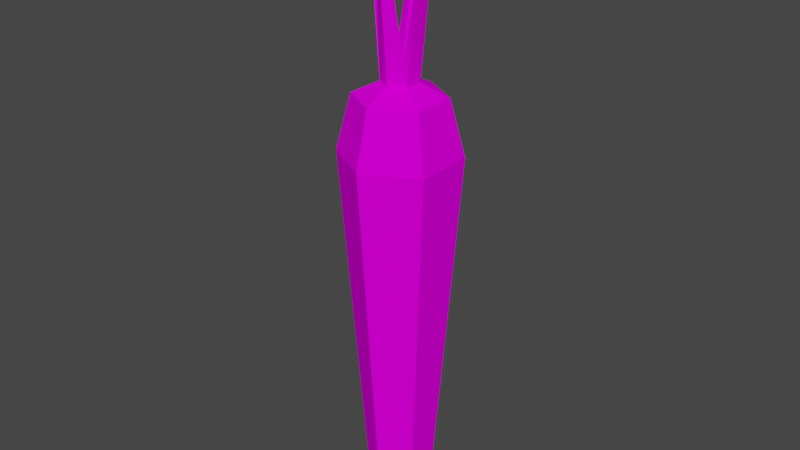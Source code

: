 # Source: carrot.blend  (saved by Blender 2.91.10; exported with 4.5.12 LTS)
import bpy
from mathutils import Matrix  # noqa: F401  (used for matrix-valued properties, if any)

bpy.ops.wm.read_factory_settings(use_empty=True)
scene = bpy.context.scene
scene.name = 'Scene'

# ---- images (referenced by path relative to the original .blend; pixels are not part of the script)
import os
ASSET_DIR = os.environ.get("B2B_ASSET_DIR", "")  # directory of the original .blend (textures are referenced by path, not embedded)
HERE = os.path.dirname(os.path.abspath(__file__))  # packed textures are extracted next to this script under _unpacked/

def load_image(name, relpath, width, height, colorspace="sRGB"):
    """Load a texture the original file referenced (path relative to the .blend, or extracted next to this script)."""
    p = next((c for c in (os.path.join(HERE, relpath), os.path.join(ASSET_DIR, relpath)) if relpath and os.path.exists(c)), "")
    if p:
        img = bpy.data.images.load(p, check_existing=True)
        img.name = name
    else:  # same state as the original file: an image datablock whose file is absent (Cycles renders it pink)
        img = bpy.data.images.new(name, width, height)
        img.source = "FILE"
        img.filepath = "//" + (relpath or name)
    img.colorspace_settings.name = colorspace
    return img
img_palette01_png = load_image('palette01.png', 'palette01.png', 1024, 1024, 'sRGB')

# ---- materials (node trees are filled in below, after node groups)
mat_carrot_material = bpy.data.materials.new('carrot_material')
mat_carrot_material.use_transparent_shadow = False

# ---- material node trees
mat_carrot_material.use_nodes = True; mat_carrot_material.node_tree.nodes.clear()
_N = mat_carrot_material.node_tree.nodes; _L = mat_carrot_material.node_tree.links
n0 = _N.new('ShaderNodeBsdfPrincipled'); n0.name = 'Principled BSDF'; n0.location = (10, 300)
n0.distribution = 'GGX'
n0.subsurface_method = 'BURLEY'
n0.inputs[2].default_value = 0.8014
n0.inputs[3].default_value = 1.45
n0.inputs[13].default_value = 0.0
n0.inputs[27].default_value = (0.0, 0.0, 0.0, 1.0)
n0.inputs[28].default_value = 1.0
n1 = _N.new('ShaderNodeOutputMaterial'); n1.name = 'Material Output'; n1.location = (300, 300)
n2 = _N.new('ShaderNodeTexImage'); n2.name = 'Image Texture'; n2.location = (-433, 170)
n2.image = img_palette01_png
_L.new(n0.outputs[0], n1.inputs[0])
_L.new(n2.outputs[0], n0.inputs[0])
n1.is_active_output = True

# ---- world
world_world = bpy.data.worlds.new('World'); scene.world = world_world
world_world.use_nodes = True; world_world.node_tree.nodes.clear()
_N = world_world.node_tree.nodes; _L = world_world.node_tree.links
n0 = _N.new('ShaderNodeOutputWorld'); n0.name = 'World Output'; n0.location = (300, 300)
n1 = _N.new('ShaderNodeBackground'); n1.name = 'Background'; n1.location = (10, 300)
n1.inputs[0].default_value = (0.05088, 0.05088, 0.05088, 1.0)
_L.new(n1.outputs[0], n0.inputs[0])
n0.is_active_output = True
world_world.color = (0.05088, 0.05088, 0.05088)
world_world.use_sun_shadow = False
world_world.sun_shadow_jitter_overblur = 0.0

# ---- meshes
me_carrot = bpy.data.meshes.new('carrot')
me_carrot.from_pydata([(-2.269e-09, 0.0183, -0.06909), (-9.192e-10, 0.08149, 0.02438), (0.01585, 0.009148, -0.06909), (0.07058, 0.04075, 0.02438), (0.01585, -0.009148, -0.06909), (0.07058, -0.04075, 0.02438), (-3.868e-09, -0.0183, -0.06909), (-8.044e-09, -0.08149, 0.02438), (-0.01585, -0.009148, -0.06909), (-0.07058, -0.04075, 0.02438), (-0.01585, 0.009148, -0.06909), (-0.07058, 0.04075, 0.02438), (0.1243, 0.07176, 0.8577), (-1.849e-09, 0.1435, 0.8577), (0.1243, -0.07176, 0.8577), (-1.44e-08, -0.1435, 0.8577), (-0.1243, -0.07176, 0.8577), (-0.1243, 0.07176, 0.8577), (0.09365, 0.05407, 0.9939), (3.917e-09, 0.1081, 0.9939), (0.09365, -0.05407, 0.9939), (-5.537e-09, -0.1081, 0.9939), (-0.09365, -0.05407, 0.9939), (-0.09365, 0.05407, 0.9939), (0.03779, 0.02182, 1.024), (4.443e-09, 0.04364, 1.024), (0.03779, -0.02182, 1.024), (6.286e-10, -0.04364, 1.024), (-0.03779, -0.02182, 1.024), (-0.03779, 0.02182, 1.024), (-0.07875, -0.008487, 1.401), (-0.06585, -0.001036, 1.401), (-1.118e-08, -1.863e-09, 1.024), (-0.07875, 0.006414, 1.401), (0.004617, 0.08125, 1.433), (-0.003813, 0.07639, 1.433), (-0.003813, 0.08612, 1.433), (-0.01224, 0.08125, 1.433), (0.07825, 0.02231, 1.424), (0.06774, 0.01624, 1.424), (0.07825, 0.01018, 1.424), (0.008286, -0.07441, 1.408), (-0.0005114, -0.07948, 1.408), (0.01708, -0.07948, 1.408), (0.008286, -0.08456, 1.408)], [], [(0, 1, 3, 2), (2, 3, 5, 4), (4, 5, 7, 6), (6, 7, 9, 8), (9, 7, 15, 16), (8, 9, 11, 10), (10, 11, 1, 0), (0, 2, 4, 6, 8, 10), (17, 16, 22, 23), (5, 3, 12, 14), (11, 9, 16, 17), (3, 1, 13, 12), (7, 5, 14, 15), (1, 11, 17, 13), (19, 23, 29, 25), (15, 14, 20, 21), (12, 13, 19, 18), (13, 17, 23, 19), (16, 15, 21, 22), (14, 12, 18, 20), (26, 24, 38, 40), (22, 21, 27, 28), (20, 18, 24, 26), (23, 22, 28, 29), (21, 20, 26, 27), (18, 19, 25, 24), (30, 31, 33), (28, 27, 44, 42), (25, 29, 37, 36), (32, 29, 33, 31), (28, 32, 31, 30), (35, 34, 36, 37), (32, 24, 34, 35), (29, 32, 35, 37), (24, 25, 36, 34), (38, 39, 40), (32, 26, 40, 39), (24, 32, 39, 38), (43, 41, 42, 44), (26, 32, 41, 43), (27, 26, 43, 44), (32, 28, 42, 41), (29, 28, 30, 33)])
_uv = me_carrot.uv_layers.new(name='UVMap')
_uv.uv.foreach_set('vector', [0.1703, 0.569, 0.1703, 0.569, 0.1703, 0.569, 0.1703, 0.569, 0.1703, 0.569, 0.1703, 0.569, 0.1703, 0.569, 0.1703, 0.569, 0.1703, 0.569, 0.1703, 0.569, 0.1703, 0.569, 0.1703, 0.569, 0.1703, 0.569, 0.1703, 0.569, 0.1703, 0.569, 0.1703, 0.569, 0.1703, 0.569, 0.1703, 0.569, 0.1703, 0.569, 0.1703, 0.569, 0.1703, 0.569, 0.1703, 0.569, 0.1703, 0.569, 0.1703, 0.569, 0.1703, 0.569, 0.1703, 0.569, 0.1703, 0.569, 0.1703, 0.569, 0.1703, 0.569, 0.1703, 0.569, 0.1703, 0.569, 0.1703, 0.569, 0.1703, 0.569, 0.1703, 0.569, 0.1703, 0.569, 0.1703, 0.569, 0.1703, 0.569, 0.1703, 0.569, 0.1703, 0.569, 0.1703, 0.569, 0.1703, 0.569, 0.1703, 0.569, 0.1703, 0.569, 0.1703, 0.569, 0.1703, 0.569, 0.1703, 0.569, 0.1703, 0.569, 0.1703, 0.569, 0.1703, 0.569, 0.1703, 0.569, 0.1703, 0.569, 0.1703, 0.569, 0.1703, 0.569, 0.1703, 0.569, 0.1703, 0.569, 0.1703, 0.569, 0.1703, 0.569, 0.1703, 0.569, 0.1703, 0.569, 0.1703, 0.569, 0.1703, 0.569, 0.1703, 0.569, 0.1703, 0.569, 0.1703, 0.569, 0.1703, 0.569, 0.1703, 0.569, 0.1703, 0.569, 0.1703, 0.569, 0.1703, 0.569, 0.1703, 0.569, 0.1703, 0.569, 0.1703, 0.569, 0.1703, 0.569, 0.1703, 0.569, 0.1703, 0.569, 0.1703, 0.569, 0.1703, 0.569, 0.1703, 0.569, 0.1703, 0.569, 0.1703, 0.569, 0.1703, 0.569, 0.1703, 0.569, 0.9331, 0.8101, 0.9331, 0.8101, 0.9331, 0.8101, 0.9331, 0.8101, 0.1703, 0.569, 0.1703, 0.569, 0.1703, 0.569, 0.1703, 0.569, 0.1703, 0.569, 0.1703, 0.569, 0.1703, 0.569, 0.1703, 0.569, 0.1703, 0.569, 0.1703, 0.569, 0.1703, 0.569, 0.1703, 0.569, 0.1703, 0.569, 0.1703, 0.569, 0.1703, 0.569, 0.1703, 0.569, 0.1703, 0.569, 0.1703, 0.569, 0.1703, 0.569, 0.1703, 0.569, 0.9331, 0.8101, 0.9331, 0.8101, 0.9331, 0.8101, 0.9331, 0.8101, 0.9331, 0.8101, 0.9331, 0.8101, 0.9331, 0.8101, 0.9331, 0.8101, 0.9331, 0.8101, 0.9331, 0.8101, 0.9331, 0.8101, 0.9331, 0.8101, 0.9331, 0.8101, 0.9331, 0.8101, 0.9331, 0.8101, 0.9331, 0.8101, 0.9331, 0.8101, 0.9331, 0.8101, 0.9331, 0.8101, 0.9331, 0.8101, 0.9331, 0.8101, 0.9331, 0.8101, 0.9331, 0.8101, 0.9331, 0.8101, 0.9331, 0.8101, 0.9331, 0.8101, 0.9331, 0.8101, 0.9331, 0.8101, 0.9331, 0.8101, 0.9331, 0.8101, 0.9331, 0.8101, 0.9331, 0.8101, 0.9331, 0.8101, 0.9331, 0.8101, 0.9331, 0.8101, 0.9331, 0.8101, 0.9331, 0.8101, 0.9331, 0.8101, 0.9331, 0.8101, 0.9331, 0.8101, 0.9331, 0.8101, 0.9331, 0.8101, 0.9331, 0.8101, 0.9331, 0.8101, 0.9331, 0.8101, 0.9331, 0.8101, 0.9331, 0.8101, 0.9331, 0.8101, 0.9331, 0.8101, 0.9331, 0.8101, 0.9331, 0.8101, 0.9331, 0.8101, 0.9331, 0.8101, 0.9331, 0.8101, 0.9331, 0.8101, 0.9331, 0.8101, 0.9331, 0.8101, 0.9331, 0.8101, 0.9331, 0.8101, 0.9331, 0.8101, 0.9331, 0.8101, 0.9331, 0.8101, 0.9331, 0.8101, 0.9331, 0.8101, 0.9331, 0.8101, 0.9331, 0.8101])
me_carrot.materials.append(mat_carrot_material)
me_carrot.use_remesh_fix_poles = True
me_carrot.use_remesh_preserve_attributes = False
me_carrot.use_mirror_vertex_groups = False
me_carrot.update()

# ---- objects
ob_carrot = bpy.data.objects.new('carrot', me_carrot)

# ---- transforms, parenting, visibility, modifiers, constraints
ob_carrot.location = (0.0, 0.0, 0.0)
ob_carrot.scale = (1.323, 1.323, 1.323)
ob_carrot.lineart.crease_threshold = 0.0

# ---- collection membership
scene.collection.objects.link(ob_carrot)

# ---- scene / render settings (as saved in the file)
scene.frame_start = 1; scene.frame_end = 100; scene.frame_set(0)
scene.render.engine = 'BLENDER_EEVEE_NEXT'
scene.cycles.use_denoising = False
scene.cycles.samples = 128
scene.cycles.sampling_pattern = 'TABULATED_SOBOL'
scene.cycles.use_adaptive_sampling = False
scene.cycles.use_light_tree = False
scene.view_settings.view_transform = 'Filmic'
scene.unit_settings.scale_length = 0.1
bpy.context.view_layer.update()

# ---- added for rendering (the .blend has no active camera and no usable light): camera, sun
cam_auto = bpy.data.cameras.new('AutoCamera')
cam_auto.lens = 50.0
cam_auto.sensor_width = 36.0
cam_auto.clip_end = 1000.0
ob_auto_camera = bpy.data.objects.new('AutoCamera', cam_auto)
scene.collection.objects.link(ob_auto_camera)
ob_auto_camera.location = (1.89606, -2.27527, 2.41882)
ob_auto_camera.rotation_euler = (1.09748, -7.21219e-08, 0.694738)
scene.camera = ob_auto_camera
light_auto_sun = bpy.data.lights.new('AutoSun', 'SUN')
light_auto_sun.energy = 3.0
light_auto_sun.angle = 0.0523599
ob_auto_sun = bpy.data.objects.new('AutoSun', light_auto_sun)
scene.collection.objects.link(ob_auto_sun)
ob_auto_sun.rotation_euler = (0.872665, 0.174533, 0.523599)
bpy.context.view_layer.update()
